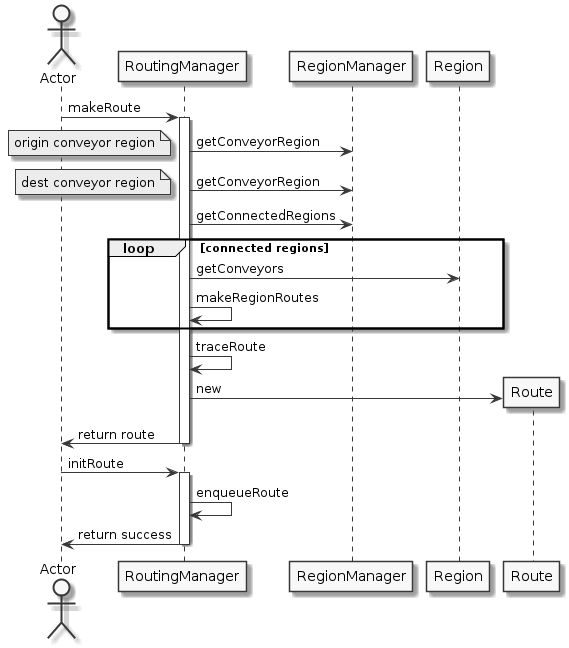

The diagram above was rendered by PlantUML. Its source (embedded in the PNG):
@startuml
skinparam linetype ortho
skinparam Monochrome true
skinparam classAttributeIconSize 0

actor Actor as Actor

Actor -> RoutingManager: makeRoute
activate RoutingManager

RoutingManager -> RegionManager: getConveyorRegion
note left: origin conveyor region

RoutingManager -> RegionManager: getConveyorRegion
note left: dest conveyor region

RoutingManager -> RegionManager: getConnectedRegions

loop connected regions
    RoutingManager -> Region: getConveyors
    RoutingManager -> RoutingManager: makeRegionRoutes
end

RoutingManager -> RoutingManager: traceRoute

create Route
RoutingManager -> Route: new

RoutingManager -> Actor: return route

deactivate RoutingManager

Actor -> RoutingManager: initRoute
activate RoutingManager
RoutingManager -> RoutingManager: enqueueRoute
RoutingManager -> Actor: return success
deactivate RoutingManager
@enduml